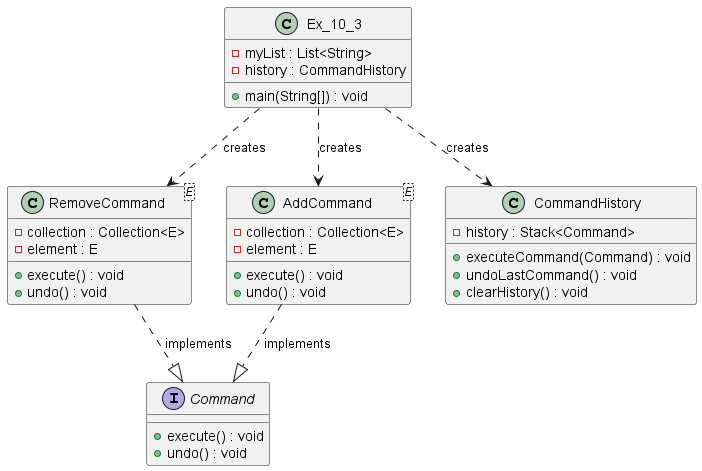

The diagram above was rendered by PlantUML. Its source (embedded in the PNG):
@startuml diagram_10_3

class Ex_10_3 {
    - myList : List<String>
    - history : CommandHistory

    + main(String[]) : void
}

interface Command {
    + execute() : void
    + undo() : void
}

class RemoveCommand<E> {
    - collection : Collection<E>
    - element : E

    + execute() : void
    + undo() : void
}

class AddCommand<E> {
    - collection : Collection<E>
    - element : E

    + execute() : void
    + undo() : void
}

class CommandHistory {
    - history : Stack<Command>

    + executeCommand(Command) : void
    + undoLastCommand() : void
    + clearHistory() : void
}

Ex_10_3 ..> CommandHistory : creates
Ex_10_3 ..> RemoveCommand : creates
Ex_10_3 ..> AddCommand : creates

RemoveCommand ..|> Command : implements
AddCommand ..|> Command : implements

@enduml